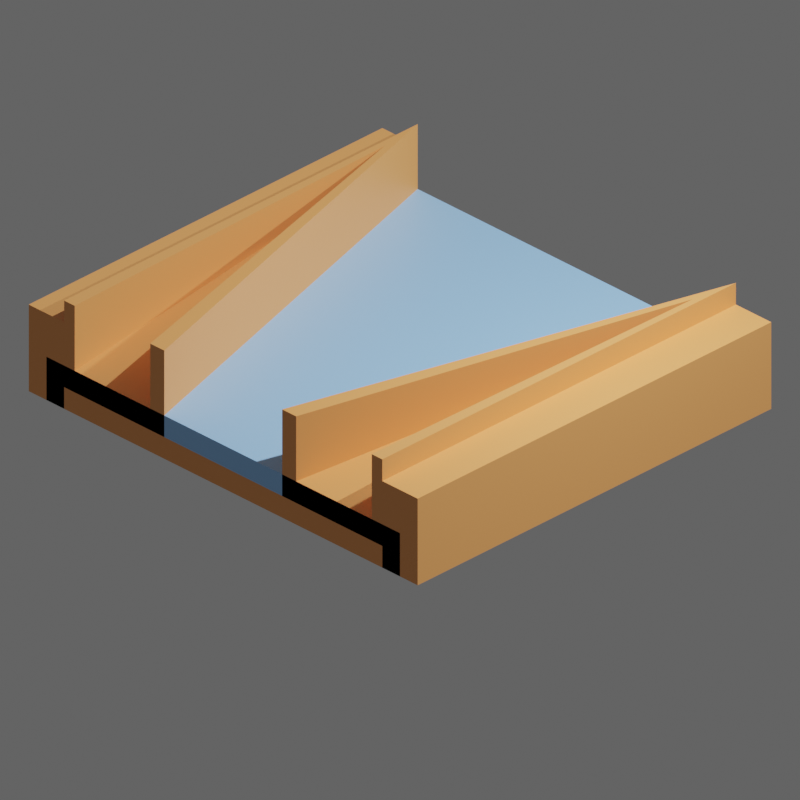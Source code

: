 # Source: 10.blend  (saved by Blender 3.6.11; exported with 4.5.12 LTS)
import bpy
from mathutils import Matrix  # noqa: F401  (used for matrix-valued properties, if any)

bpy.ops.wm.read_factory_settings(use_empty=True)
scene = bpy.context.scene
scene.name = 'Scene'

# ---- collections
col_collection = bpy.data.collections.new('Collection'); scene.collection.children.link(col_collection)
col_slots = bpy.data.collections.new('slots'); scene.collection.children.link(col_slots)
col_slots.hide_render = True
col_walls = bpy.data.collections.new('walls'); scene.collection.children.link(col_walls)
col_misc = bpy.data.collections.new('Misc'); scene.collection.children.link(col_misc)

# ---- materials (node trees are filled in below, after node groups)
mat_floor = bpy.data.materials.new('floor')
mat_slot = bpy.data.materials.new('slot')
mat_slot.alpha_threshold = 0.0
mat_slot.roughness = 0.5
mat_slot.line_color = (0.0, 0.0, 0.0, 1.0)
mat_wall = bpy.data.materials.new('wall')

# ---- material node trees
mat_floor.use_nodes = True; mat_floor.node_tree.nodes.clear()
_N = mat_floor.node_tree.nodes; _L = mat_floor.node_tree.links
n0 = _N.new('ShaderNodeBsdfPrincipled'); n0.name = 'Principled BSDF'; n0.location = (10, 300)
n0.distribution = 'GGX'
n0.subsurface_method = 'RANDOM_WALK_SKIN'
n0.inputs[0].default_value = (0.3185, 0.6038, 1.0, 1.0)
n0.inputs[3].default_value = 1.45
n0.inputs[27].default_value = (0.0, 0.0, 0.0, 1.0)
n0.inputs[28].default_value = 1.0
n1 = _N.new('ShaderNodeOutputMaterial'); n1.name = 'Material Output'; n1.location = (300, 300)
_L.new(n0.outputs[0], n1.inputs[0])
n1.is_active_output = True
mat_slot.use_nodes = True; mat_slot.node_tree.nodes.clear()
_N = mat_slot.node_tree.nodes; _L = mat_slot.node_tree.links
n0 = _N.new('ShaderNodeOutputMaterial'); n0.name = 'Material Output'; n0.location = (300, 300)
n1 = _N.new('ShaderNodeBsdfPrincipled'); n1.name = 'Principled BSDF'; n1.location = (10, 300)
n1.distribution = 'GGX'
n1.subsurface_method = 'RANDOM_WALK_SKIN'
n1.inputs[0].default_value = (0.8, 0.4761, 0.0, 1.0)
n1.inputs[3].default_value = 1.45
n1.inputs[27].default_value = (0.0, 0.0, 0.0, 1.0)
n1.inputs[28].default_value = 1.0
_L.new(n1.outputs[0], n0.inputs[0])
n0.is_active_output = True
mat_wall.use_nodes = True; mat_wall.node_tree.nodes.clear()
_N = mat_wall.node_tree.nodes; _L = mat_wall.node_tree.links
n0 = _N.new('ShaderNodeBsdfPrincipled'); n0.name = 'Principled BSDF'; n0.location = (10, 300)
n0.distribution = 'GGX'
n0.subsurface_method = 'RANDOM_WALK_SKIN'
n0.inputs[0].default_value = (0.9047, 0.3712, 0.117, 1.0)
n0.inputs[3].default_value = 1.45
n0.inputs[27].default_value = (0.0, 0.0, 0.0, 1.0)
n0.inputs[28].default_value = 1.0
n1 = _N.new('ShaderNodeOutputMaterial'); n1.name = 'Material Output'; n1.location = (300, 300)
_L.new(n0.outputs[0], n1.inputs[0])
n1.is_active_output = True

# ---- world
world_world = bpy.data.worlds.new('World'); scene.world = world_world
world_world.use_nodes = True; world_world.node_tree.nodes.clear()
_N = world_world.node_tree.nodes; _L = world_world.node_tree.links
n0 = _N.new('ShaderNodeOutputWorld'); n0.name = 'World Output'; n0.location = (300, 300)
n1 = _N.new('ShaderNodeBackground'); n1.name = 'Background'; n1.location = (10, 300)
n1.inputs[0].default_value = (0.05088, 0.05088, 0.05088, 1.0)
n1.inputs[1].default_value = 2.0
_L.new(n1.outputs[0], n0.inputs[0])
n0.is_active_output = True
world_world.color = (0.05088, 0.05088, 0.05088)
world_world.use_sun_shadow = False
world_world.sun_shadow_jitter_overblur = 0.0

# ---- cameras
cam_camera = bpy.data.cameras.new('Camera')
cam_camera.type = 'ORTHO'
cam_camera.clip_end = 100.0
cam_camera.lens = 45.0
cam_camera.sensor_height = 8.8
cam_camera.ortho_scale = 8.0
cam_camera.show_composition_center = True

# ---- lights
light_light = bpy.data.lights.new('Light', 'POINT')
light_light.transmission_factor = 0.0
light_light.energy = 1000.0
light_light.shadow_soft_size = 0.1
light_light.shadow_maximum_resolution = 0.006
light_light.use_absolute_resolution = True
light_sun = bpy.data.lights.new('Sun', 'SUN')
light_sun.transmission_factor = 0.0
light_sun.energy = 2.0

# ---- meshes
me_cube_001 = bpy.data.meshes.new('Cube.001')
me_cube_001.from_pydata([(-2.5, -2.5, 0.25), (-2.5, -2.5, 0.5), (-2.5, 2.5, 0.25), (-2.5, 2.5, 0.5), (2.5, -2.5, 0.25), (2.5, -2.5, 0.5), (2.5, 2.5, 0.25), (2.5, 2.5, 0.5)], [], [(7, 3, 1, 5), (1, 3, 2, 0), (2, 3, 7, 6), (6, 7, 5, 4), (2, 6, 4, 0), (4, 5, 1, 0)])
_uv = me_cube_001.uv_layers.new(name='UVMap')
_uv.uv.foreach_set('vector', [0.625, 0.5, 0.875, 0.5, 0.875, 0.75, 0.625, 0.75, 0.625, 0.0, 0.625, 0.25, 0.375, 0.25, 0.375, 0.0, 0.375, 0.25, 0.625, 0.25, 0.625, 0.5, 0.375, 0.5, 0.375, 0.5, 0.625, 0.5, 0.625, 0.75, 0.375, 0.75, 0.125, 0.5, 0.375, 0.5, 0.375, 0.75, 0.125, 0.75, 0.375, 0.75, 0.625, 0.75, 0.625, 1.0, 0.375, 1.0])
me_cube_001.materials.append(mat_floor)
me_cube_001.update()
me_cube_010 = bpy.data.meshes.new('Cube.010')
me_cube_010.from_pydata([(-0.125, -0.125, 0.0), (-0.125, -0.125, 0.25), (-0.125, 0.125, 0.0), (-0.125, 0.125, 0.25), (0.125, -0.125, 0.0), (0.125, -0.125, 0.25), (0.125, 0.125, 0.0), (0.125, 0.125, 0.25)], [], [(0, 1, 3, 2), (2, 3, 7, 6), (6, 7, 5, 4), (4, 5, 1, 0), (2, 6, 4, 0), (7, 3, 1, 5)])
_uv = me_cube_010.uv_layers.new(name='UVMap')
_uv.uv.foreach_set('vector', [0.375, 0.0, 0.625, 0.0, 0.625, 0.25, 0.375, 0.25, 0.375, 0.25, 0.625, 0.25, 0.625, 0.5, 0.375, 0.5, 0.375, 0.5, 0.625, 0.5, 0.625, 0.75, 0.375, 0.75, 0.375, 0.75, 0.625, 0.75, 0.625, 1.0, 0.375, 1.0, 0.125, 0.5, 0.375, 0.5, 0.375, 0.75, 0.125, 0.75, 0.625, 0.5, 0.875, 0.5, 0.875, 0.75, 0.625, 0.75])
me_cube_010.materials.append(mat_slot)
me_cube_010.update()
me_cube_019 = bpy.data.meshes.new('Cube.019')
me_cube_019.from_pydata([(-0.125, -0.125, 0.0), (-0.125, -0.125, 0.25), (-0.125, 0.125, 0.0), (-0.125, 0.125, 0.25), (0.125, -0.125, 0.0), (0.125, -0.125, 0.25), (0.125, 0.125, 0.0), (0.125, 0.125, 0.25)], [], [(0, 1, 3, 2), (2, 3, 7, 6), (6, 7, 5, 4), (4, 5, 1, 0), (2, 6, 4, 0), (7, 3, 1, 5)])
_uv = me_cube_019.uv_layers.new(name='UVMap')
_uv.uv.foreach_set('vector', [0.375, 0.0, 0.625, 0.0, 0.625, 0.25, 0.375, 0.25, 0.375, 0.25, 0.625, 0.25, 0.625, 0.5, 0.375, 0.5, 0.375, 0.5, 0.625, 0.5, 0.625, 0.75, 0.375, 0.75, 0.375, 0.75, 0.625, 0.75, 0.625, 1.0, 0.375, 1.0, 0.125, 0.5, 0.375, 0.5, 0.375, 0.75, 0.125, 0.75, 0.625, 0.5, 0.875, 0.5, 0.875, 0.75, 0.625, 0.75])
me_cube_019.materials.append(mat_slot)
me_cube_019.update()
me_cube_021 = bpy.data.meshes.new('Cube.021')
me_cube_021.from_pydata([(-0.125, 0.125, 0.0), (-0.125, 0.125, 0.25), (0.125, 0.125, 0.0), (0.125, 0.125, 0.25), (-0.125, -0.125, 0.0), (-0.125, -0.125, 0.25), (0.125, -0.125, 0.0), (0.125, -0.125, 0.25)], [], [(0, 1, 3, 2), (2, 3, 7, 6), (6, 7, 5, 4), (4, 5, 1, 0), (2, 6, 4, 0), (7, 3, 1, 5)])
_uv = me_cube_021.uv_layers.new(name='UVMap')
_uv.uv.foreach_set('vector', [0.375, 0.0, 0.625, 0.0, 0.625, 0.25, 0.375, 0.25, 0.375, 0.25, 0.625, 0.25, 0.625, 0.5, 0.375, 0.5, 0.375, 0.5, 0.625, 0.5, 0.625, 0.75, 0.375, 0.75, 0.375, 0.75, 0.625, 0.75, 0.625, 1.0, 0.375, 1.0, 0.125, 0.5, 0.375, 0.5, 0.375, 0.75, 0.125, 0.75, 0.625, 0.5, 0.875, 0.5, 0.875, 0.75, 0.625, 0.75])
me_cube_021.materials.append(mat_slot)
me_cube_021.update()
me_cube_022 = bpy.data.meshes.new('Cube.022')
me_cube_022.from_pydata([(-0.125, 0.125, 0.0), (-0.125, 0.125, 0.25), (0.125, 0.125, 0.0), (0.125, 0.125, 0.25), (-0.125, -0.125, 0.0), (-0.125, -0.125, 0.25), (0.125, -0.125, 0.0), (0.125, -0.125, 0.25)], [], [(0, 1, 3, 2), (2, 3, 7, 6), (6, 7, 5, 4), (4, 5, 1, 0), (2, 6, 4, 0), (7, 3, 1, 5)])
_uv = me_cube_022.uv_layers.new(name='UVMap')
_uv.uv.foreach_set('vector', [0.375, 0.0, 0.625, 0.0, 0.625, 0.25, 0.375, 0.25, 0.375, 0.25, 0.625, 0.25, 0.625, 0.5, 0.375, 0.5, 0.375, 0.5, 0.625, 0.5, 0.625, 0.75, 0.375, 0.75, 0.375, 0.75, 0.625, 0.75, 0.625, 1.0, 0.375, 1.0, 0.125, 0.5, 0.375, 0.5, 0.375, 0.75, 0.125, 0.75, 0.625, 0.5, 0.875, 0.5, 0.875, 0.75, 0.625, 0.75])
me_cube_022.materials.append(mat_slot)
me_cube_022.update()
me_cube_023 = bpy.data.meshes.new('Cube.023')
me_cube_023.from_pydata([(-0.125, 0.125, 0.0), (-0.125, 0.125, 0.25), (0.125, 0.125, 0.0), (0.125, 0.125, 0.25), (-0.125, -0.125, 0.0), (-0.125, -0.125, 0.25), (0.125, -0.125, 0.0), (0.125, -0.125, 0.25)], [], [(0, 1, 3, 2), (2, 3, 7, 6), (6, 7, 5, 4), (4, 5, 1, 0), (2, 6, 4, 0), (7, 3, 1, 5)])
_uv = me_cube_023.uv_layers.new(name='UVMap')
_uv.uv.foreach_set('vector', [0.375, 0.0, 0.625, 0.0, 0.625, 0.25, 0.375, 0.25, 0.375, 0.25, 0.625, 0.25, 0.625, 0.5, 0.375, 0.5, 0.375, 0.5, 0.625, 0.5, 0.625, 0.75, 0.375, 0.75, 0.375, 0.75, 0.625, 0.75, 0.625, 1.0, 0.375, 1.0, 0.125, 0.5, 0.375, 0.5, 0.375, 0.75, 0.125, 0.75, 0.625, 0.5, 0.875, 0.5, 0.875, 0.75, 0.625, 0.75])
me_cube_023.materials.append(mat_slot)
me_cube_023.update()
me_cube_024 = bpy.data.meshes.new('Cube.024')
me_cube_024.from_pydata([(-0.125, 0.125, 0.0), (-0.125, 0.125, 0.25), (0.125, 0.125, 0.0), (0.125, 0.125, 0.25), (-0.125, -0.125, 0.0), (-0.125, -0.125, 0.25), (0.125, -0.125, 0.0), (0.125, -0.125, 0.25)], [], [(0, 1, 3, 2), (2, 3, 7, 6), (6, 7, 5, 4), (4, 5, 1, 0), (2, 6, 4, 0), (7, 3, 1, 5)])
_uv = me_cube_024.uv_layers.new(name='UVMap')
_uv.uv.foreach_set('vector', [0.375, 0.0, 0.625, 0.0, 0.625, 0.25, 0.375, 0.25, 0.375, 0.25, 0.625, 0.25, 0.625, 0.5, 0.375, 0.5, 0.375, 0.5, 0.625, 0.5, 0.625, 0.75, 0.375, 0.75, 0.375, 0.75, 0.625, 0.75, 0.625, 1.0, 0.375, 1.0, 0.125, 0.5, 0.375, 0.5, 0.375, 0.75, 0.125, 0.75, 0.625, 0.5, 0.875, 0.5, 0.875, 0.75, 0.625, 0.75])
me_cube_024.materials.append(mat_slot)
me_cube_024.update()
me_cube_025 = bpy.data.meshes.new('Cube.025')
me_cube_025.from_pydata([(-0.125, 0.125, 0.0), (-0.125, 0.125, 0.25), (0.125, 0.125, 0.0), (0.125, 0.125, 0.25), (-0.125, -0.125, 0.0), (-0.125, -0.125, 0.25), (0.125, -0.125, 0.0), (0.125, -0.125, 0.25)], [], [(0, 1, 3, 2), (2, 3, 7, 6), (6, 7, 5, 4), (4, 5, 1, 0), (2, 6, 4, 0), (7, 3, 1, 5)])
_uv = me_cube_025.uv_layers.new(name='UVMap')
_uv.uv.foreach_set('vector', [0.375, 0.0, 0.625, 0.0, 0.625, 0.25, 0.375, 0.25, 0.375, 0.25, 0.625, 0.25, 0.625, 0.5, 0.375, 0.5, 0.375, 0.5, 0.625, 0.5, 0.625, 0.75, 0.375, 0.75, 0.375, 0.75, 0.625, 0.75, 0.625, 1.0, 0.375, 1.0, 0.125, 0.5, 0.375, 0.5, 0.375, 0.75, 0.125, 0.75, 0.625, 0.5, 0.875, 0.5, 0.875, 0.75, 0.625, 0.75])
me_cube_025.materials.append(mat_slot)
me_cube_025.update()
me_cube_026 = bpy.data.meshes.new('Cube.026')
me_cube_026.from_pydata([(-0.125, 0.125, 0.0), (-0.125, 0.125, 0.25), (0.125, 0.125, 0.0), (0.125, 0.125, 0.25), (-0.125, -0.125, 0.0), (-0.125, -0.125, 0.25), (0.125, -0.125, 0.0), (0.125, -0.125, 0.25)], [], [(0, 1, 3, 2), (2, 3, 7, 6), (6, 7, 5, 4), (4, 5, 1, 0), (2, 6, 4, 0), (7, 3, 1, 5)])
_uv = me_cube_026.uv_layers.new(name='UVMap')
_uv.uv.foreach_set('vector', [0.375, 0.0, 0.625, 0.0, 0.625, 0.25, 0.375, 0.25, 0.375, 0.25, 0.625, 0.25, 0.625, 0.5, 0.375, 0.5, 0.375, 0.5, 0.625, 0.5, 0.625, 0.75, 0.375, 0.75, 0.375, 0.75, 0.625, 0.75, 0.625, 1.0, 0.375, 1.0, 0.125, 0.5, 0.375, 0.5, 0.375, 0.75, 0.125, 0.75, 0.625, 0.5, 0.875, 0.5, 0.875, 0.75, 0.625, 0.75])
me_cube_026.materials.append(mat_slot)
me_cube_026.update()
me_cube_027 = bpy.data.meshes.new('Cube.027')
me_cube_027.from_pydata([(-0.125, 0.125, 0.0), (-0.125, 0.125, 0.25), (0.125, 0.125, 0.0), (0.125, 0.125, 0.25), (-0.125, -0.125, 0.0), (-0.125, -0.125, 0.25), (0.125, -0.125, 0.0), (0.125, -0.125, 0.25)], [], [(0, 1, 3, 2), (2, 3, 7, 6), (6, 7, 5, 4), (4, 5, 1, 0), (2, 6, 4, 0), (7, 3, 1, 5)])
_uv = me_cube_027.uv_layers.new(name='UVMap')
_uv.uv.foreach_set('vector', [0.375, 0.0, 0.625, 0.0, 0.625, 0.25, 0.375, 0.25, 0.375, 0.25, 0.625, 0.25, 0.625, 0.5, 0.375, 0.5, 0.375, 0.5, 0.625, 0.5, 0.625, 0.75, 0.375, 0.75, 0.375, 0.75, 0.625, 0.75, 0.625, 1.0, 0.375, 1.0, 0.125, 0.5, 0.375, 0.5, 0.375, 0.75, 0.125, 0.75, 0.625, 0.5, 0.875, 0.5, 0.875, 0.75, 0.625, 0.75])
me_cube_027.materials.append(mat_slot)
me_cube_027.update()
me_cube_028 = bpy.data.meshes.new('Cube.028')
me_cube_028.from_pydata([(-0.125, 0.125, 0.0), (-0.125, 0.125, 0.25), (0.125, 0.125, 0.0), (0.125, 0.125, 0.25), (-0.125, -0.125, 0.0), (-0.125, -0.125, 0.25), (0.125, -0.125, 0.0), (0.125, -0.125, 0.25)], [], [(0, 1, 3, 2), (2, 3, 7, 6), (6, 7, 5, 4), (4, 5, 1, 0), (2, 6, 4, 0), (7, 3, 1, 5)])
_uv = me_cube_028.uv_layers.new(name='UVMap')
_uv.uv.foreach_set('vector', [0.375, 0.0, 0.625, 0.0, 0.625, 0.25, 0.375, 0.25, 0.375, 0.25, 0.625, 0.25, 0.625, 0.5, 0.375, 0.5, 0.375, 0.5, 0.625, 0.5, 0.625, 0.75, 0.375, 0.75, 0.375, 0.75, 0.625, 0.75, 0.625, 1.0, 0.375, 1.0, 0.125, 0.5, 0.375, 0.5, 0.375, 0.75, 0.125, 0.75, 0.625, 0.5, 0.875, 0.5, 0.875, 0.75, 0.625, 0.75])
me_cube_028.materials.append(mat_slot)
me_cube_028.update()
me_cube_029 = bpy.data.meshes.new('Cube.029')
me_cube_029.from_pydata([(-0.125, 0.125, 0.0), (-0.125, 0.125, 0.25), (0.125, 0.125, 0.0), (0.125, 0.125, 0.25), (-0.125, -0.125, 0.0), (-0.125, -0.125, 0.25), (0.125, -0.125, 0.0), (0.125, -0.125, 0.25)], [], [(0, 1, 3, 2), (2, 3, 7, 6), (6, 7, 5, 4), (4, 5, 1, 0), (2, 6, 4, 0), (7, 3, 1, 5)])
_uv = me_cube_029.uv_layers.new(name='UVMap')
_uv.uv.foreach_set('vector', [0.375, 0.0, 0.625, 0.0, 0.625, 0.25, 0.375, 0.25, 0.375, 0.25, 0.625, 0.25, 0.625, 0.5, 0.375, 0.5, 0.375, 0.5, 0.625, 0.5, 0.625, 0.75, 0.375, 0.75, 0.375, 0.75, 0.625, 0.75, 0.625, 1.0, 0.375, 1.0, 0.125, 0.5, 0.375, 0.5, 0.375, 0.75, 0.125, 0.75, 0.625, 0.5, 0.875, 0.5, 0.875, 0.75, 0.625, 0.75])
me_cube_029.materials.append(mat_slot)
me_cube_029.update()
me_cube_030 = bpy.data.meshes.new('Cube.030')
me_cube_030.from_pydata([(0.125, 0.125, 0.0), (0.125, 0.125, 0.25), (0.125, -0.125, 0.0), (0.125, -0.125, 0.25), (-0.125, 0.125, 0.0), (-0.125, 0.125, 0.25), (-0.125, -0.125, 0.0), (-0.125, -0.125, 0.25)], [], [(0, 1, 3, 2), (2, 3, 7, 6), (6, 7, 5, 4), (4, 5, 1, 0), (2, 6, 4, 0), (7, 3, 1, 5)])
_uv = me_cube_030.uv_layers.new(name='UVMap')
_uv.uv.foreach_set('vector', [0.375, 0.0, 0.625, 0.0, 0.625, 0.25, 0.375, 0.25, 0.375, 0.25, 0.625, 0.25, 0.625, 0.5, 0.375, 0.5, 0.375, 0.5, 0.625, 0.5, 0.625, 0.75, 0.375, 0.75, 0.375, 0.75, 0.625, 0.75, 0.625, 1.0, 0.375, 1.0, 0.125, 0.5, 0.375, 0.5, 0.375, 0.75, 0.125, 0.75, 0.625, 0.5, 0.875, 0.5, 0.875, 0.75, 0.625, 0.75])
me_cube_030.materials.append(mat_slot)
me_cube_030.update()
me_cube_039 = bpy.data.meshes.new('Cube.039')
me_cube_039.from_pydata([(0.125, -0.125, 0.0), (0.125, -0.125, 0.25), (-0.125, -0.125, 0.0), (-0.125, -0.125, 0.25), (0.125, 0.125, 0.0), (0.125, 0.125, 0.25), (-0.125, 0.125, 0.0), (-0.125, 0.125, 0.25)], [], [(0, 1, 3, 2), (2, 3, 7, 6), (6, 7, 5, 4), (4, 5, 1, 0), (2, 6, 4, 0), (7, 3, 1, 5)])
_uv = me_cube_039.uv_layers.new(name='UVMap')
_uv.uv.foreach_set('vector', [0.375, 0.0, 0.625, 0.0, 0.625, 0.25, 0.375, 0.25, 0.375, 0.25, 0.625, 0.25, 0.625, 0.5, 0.375, 0.5, 0.375, 0.5, 0.625, 0.5, 0.625, 0.75, 0.375, 0.75, 0.375, 0.75, 0.625, 0.75, 0.625, 1.0, 0.375, 1.0, 0.125, 0.5, 0.375, 0.5, 0.375, 0.75, 0.125, 0.75, 0.625, 0.5, 0.875, 0.5, 0.875, 0.75, 0.625, 0.75])
me_cube_039.materials.append(mat_slot)
me_cube_039.update()
me_cube_040 = bpy.data.meshes.new('Cube.040')
me_cube_040.from_pydata([(0.125, -0.125, 0.0), (0.125, -0.125, 0.25), (-0.125, -0.125, 0.0), (-0.125, -0.125, 0.25), (0.125, 0.125, 0.0), (0.125, 0.125, 0.25), (-0.125, 0.125, 0.0), (-0.125, 0.125, 0.25)], [], [(0, 1, 3, 2), (2, 3, 7, 6), (6, 7, 5, 4), (4, 5, 1, 0), (2, 6, 4, 0), (7, 3, 1, 5)])
_uv = me_cube_040.uv_layers.new(name='UVMap')
_uv.uv.foreach_set('vector', [0.375, 0.0, 0.625, 0.0, 0.625, 0.25, 0.375, 0.25, 0.375, 0.25, 0.625, 0.25, 0.625, 0.5, 0.375, 0.5, 0.375, 0.5, 0.625, 0.5, 0.625, 0.75, 0.375, 0.75, 0.375, 0.75, 0.625, 0.75, 0.625, 1.0, 0.375, 1.0, 0.125, 0.5, 0.375, 0.5, 0.375, 0.75, 0.125, 0.75, 0.625, 0.5, 0.875, 0.5, 0.875, 0.75, 0.625, 0.75])
me_cube_040.materials.append(mat_slot)
me_cube_040.update()
me_cube_041 = bpy.data.meshes.new('Cube.041')
me_cube_041.from_pydata([(0.125, -0.125, 0.0), (0.125, -0.125, 0.25), (-0.125, -0.125, 0.0), (-0.125, -0.125, 0.25), (0.125, 0.125, 0.0), (0.125, 0.125, 0.25), (-0.125, 0.125, 0.0), (-0.125, 0.125, 0.25)], [], [(0, 1, 3, 2), (2, 3, 7, 6), (6, 7, 5, 4), (4, 5, 1, 0), (2, 6, 4, 0), (7, 3, 1, 5)])
_uv = me_cube_041.uv_layers.new(name='UVMap')
_uv.uv.foreach_set('vector', [0.375, 0.0, 0.625, 0.0, 0.625, 0.25, 0.375, 0.25, 0.375, 0.25, 0.625, 0.25, 0.625, 0.5, 0.375, 0.5, 0.375, 0.5, 0.625, 0.5, 0.625, 0.75, 0.375, 0.75, 0.375, 0.75, 0.625, 0.75, 0.625, 1.0, 0.375, 1.0, 0.125, 0.5, 0.375, 0.5, 0.375, 0.75, 0.125, 0.75, 0.625, 0.5, 0.875, 0.5, 0.875, 0.75, 0.625, 0.75])
me_cube_041.materials.append(mat_slot)
me_cube_041.update()
me_cube_042 = bpy.data.meshes.new('Cube.042')
me_cube_042.from_pydata([(0.125, -0.125, 0.0), (0.125, -0.125, 0.25), (-0.125, -0.125, 0.0), (-0.125, -0.125, 0.25), (0.125, 0.125, 0.0), (0.125, 0.125, 0.25), (-0.125, 0.125, 0.0), (-0.125, 0.125, 0.25)], [], [(0, 1, 3, 2), (2, 3, 7, 6), (6, 7, 5, 4), (4, 5, 1, 0), (2, 6, 4, 0), (7, 3, 1, 5)])
_uv = me_cube_042.uv_layers.new(name='UVMap')
_uv.uv.foreach_set('vector', [0.375, 0.0, 0.625, 0.0, 0.625, 0.25, 0.375, 0.25, 0.375, 0.25, 0.625, 0.25, 0.625, 0.5, 0.375, 0.5, 0.375, 0.5, 0.625, 0.5, 0.625, 0.75, 0.375, 0.75, 0.375, 0.75, 0.625, 0.75, 0.625, 1.0, 0.375, 1.0, 0.125, 0.5, 0.375, 0.5, 0.375, 0.75, 0.125, 0.75, 0.625, 0.5, 0.875, 0.5, 0.875, 0.75, 0.625, 0.75])
me_cube_042.materials.append(mat_slot)
me_cube_042.update()
me_cube_043 = bpy.data.meshes.new('Cube.043')
me_cube_043.from_pydata([(0.125, -0.125, 0.0), (0.125, -0.125, 0.25), (-0.125, -0.125, 0.0), (-0.125, -0.125, 0.25), (0.125, 0.125, 0.0), (0.125, 0.125, 0.25), (-0.125, 0.125, 0.0), (-0.125, 0.125, 0.25)], [], [(0, 1, 3, 2), (2, 3, 7, 6), (6, 7, 5, 4), (4, 5, 1, 0), (2, 6, 4, 0), (7, 3, 1, 5)])
_uv = me_cube_043.uv_layers.new(name='UVMap')
_uv.uv.foreach_set('vector', [0.375, 0.0, 0.625, 0.0, 0.625, 0.25, 0.375, 0.25, 0.375, 0.25, 0.625, 0.25, 0.625, 0.5, 0.375, 0.5, 0.375, 0.5, 0.625, 0.5, 0.625, 0.75, 0.375, 0.75, 0.375, 0.75, 0.625, 0.75, 0.625, 1.0, 0.375, 1.0, 0.125, 0.5, 0.375, 0.5, 0.375, 0.75, 0.125, 0.75, 0.625, 0.5, 0.875, 0.5, 0.875, 0.75, 0.625, 0.75])
me_cube_043.materials.append(mat_slot)
me_cube_043.update()
me_cube_044 = bpy.data.meshes.new('Cube.044')
me_cube_044.from_pydata([(0.125, -0.125, 0.0), (0.125, -0.125, 0.25), (-0.125, -0.125, 0.0), (-0.125, -0.125, 0.25), (0.125, 0.125, 0.0), (0.125, 0.125, 0.25), (-0.125, 0.125, 0.0), (-0.125, 0.125, 0.25)], [], [(0, 1, 3, 2), (2, 3, 7, 6), (6, 7, 5, 4), (4, 5, 1, 0), (2, 6, 4, 0), (7, 3, 1, 5)])
_uv = me_cube_044.uv_layers.new(name='UVMap')
_uv.uv.foreach_set('vector', [0.375, 0.0, 0.625, 0.0, 0.625, 0.25, 0.375, 0.25, 0.375, 0.25, 0.625, 0.25, 0.625, 0.5, 0.375, 0.5, 0.375, 0.5, 0.625, 0.5, 0.625, 0.75, 0.375, 0.75, 0.375, 0.75, 0.625, 0.75, 0.625, 1.0, 0.375, 1.0, 0.125, 0.5, 0.375, 0.5, 0.375, 0.75, 0.125, 0.75, 0.625, 0.5, 0.875, 0.5, 0.875, 0.75, 0.625, 0.75])
me_cube_044.materials.append(mat_slot)
me_cube_044.update()
me_cube_045 = bpy.data.meshes.new('Cube.045')
me_cube_045.from_pydata([(0.125, -0.125, 0.0), (0.125, -0.125, 0.25), (-0.125, -0.125, 0.0), (-0.125, -0.125, 0.25), (0.125, 0.125, 0.0), (0.125, 0.125, 0.25), (-0.125, 0.125, 0.0), (-0.125, 0.125, 0.25)], [], [(0, 1, 3, 2), (2, 3, 7, 6), (6, 7, 5, 4), (4, 5, 1, 0), (2, 6, 4, 0), (7, 3, 1, 5)])
_uv = me_cube_045.uv_layers.new(name='UVMap')
_uv.uv.foreach_set('vector', [0.375, 0.0, 0.625, 0.0, 0.625, 0.25, 0.375, 0.25, 0.375, 0.25, 0.625, 0.25, 0.625, 0.5, 0.375, 0.5, 0.375, 0.5, 0.625, 0.5, 0.625, 0.75, 0.375, 0.75, 0.375, 0.75, 0.625, 0.75, 0.625, 1.0, 0.375, 1.0, 0.125, 0.5, 0.375, 0.5, 0.375, 0.75, 0.125, 0.75, 0.625, 0.5, 0.875, 0.5, 0.875, 0.75, 0.625, 0.75])
me_cube_045.materials.append(mat_slot)
me_cube_045.update()
me_cube_046 = bpy.data.meshes.new('Cube.046')
me_cube_046.from_pydata([(0.125, -0.125, 0.0), (0.125, -0.125, 0.25), (-0.125, -0.125, 0.0), (-0.125, -0.125, 0.25), (0.125, 0.125, 0.0), (0.125, 0.125, 0.25), (-0.125, 0.125, 0.0), (-0.125, 0.125, 0.25)], [], [(0, 1, 3, 2), (2, 3, 7, 6), (6, 7, 5, 4), (4, 5, 1, 0), (2, 6, 4, 0), (7, 3, 1, 5)])
_uv = me_cube_046.uv_layers.new(name='UVMap')
_uv.uv.foreach_set('vector', [0.375, 0.0, 0.625, 0.0, 0.625, 0.25, 0.375, 0.25, 0.375, 0.25, 0.625, 0.25, 0.625, 0.5, 0.375, 0.5, 0.375, 0.5, 0.625, 0.5, 0.625, 0.75, 0.375, 0.75, 0.375, 0.75, 0.625, 0.75, 0.625, 1.0, 0.375, 1.0, 0.125, 0.5, 0.375, 0.5, 0.375, 0.75, 0.125, 0.75, 0.625, 0.5, 0.875, 0.5, 0.875, 0.75, 0.625, 0.75])
me_cube_046.materials.append(mat_slot)
me_cube_046.update()
me_cube_047 = bpy.data.meshes.new('Cube.047')
me_cube_047.from_pydata([(0.125, -0.125, 0.0), (0.125, -0.125, 0.25), (-0.125, -0.125, 0.0), (-0.125, -0.125, 0.25), (0.125, 0.125, 0.0), (0.125, 0.125, 0.25), (-0.125, 0.125, 0.0), (-0.125, 0.125, 0.25)], [], [(0, 1, 3, 2), (2, 3, 7, 6), (6, 7, 5, 4), (4, 5, 1, 0), (2, 6, 4, 0), (7, 3, 1, 5)])
_uv = me_cube_047.uv_layers.new(name='UVMap')
_uv.uv.foreach_set('vector', [0.375, 0.0, 0.625, 0.0, 0.625, 0.25, 0.375, 0.25, 0.375, 0.25, 0.625, 0.25, 0.625, 0.5, 0.375, 0.5, 0.375, 0.5, 0.625, 0.5, 0.625, 0.75, 0.375, 0.75, 0.375, 0.75, 0.625, 0.75, 0.625, 1.0, 0.375, 1.0, 0.125, 0.5, 0.375, 0.5, 0.375, 0.75, 0.125, 0.75, 0.625, 0.5, 0.875, 0.5, 0.875, 0.75, 0.625, 0.75])
me_cube_047.materials.append(mat_slot)
me_cube_047.update()
me_cube = bpy.data.meshes.new('Cube')
me_cube.from_pydata([(-2.5, -2.5, 0.0), (-2.5, -2.5, 0.25), (-2.5, 2.5, 0.0), (-2.5, 2.5, 0.25), (2.5, -2.5, 0.0), (2.5, -2.5, 0.25), (2.5, 2.5, 0.0), (2.5, 2.5, 0.25), (-2.25, 2.5, 0.0), (-2.25, 2.5, 0.25), (-0.8333, -2.5, 0.0), (-2.175, 1.96, 1.25), (-0.8333, -2.5, 0.25), (-2.25, -2.5, 0.25), (-2.25, -2.5, 0.0), (-2.25, 2.5, 1.25), (-0.8333, -2.5, 1.25), (-2.25, -2.5, 1.25), (-2.1, -2.5, 0.0), (-1.032, -2.5, 0.0), (-1.032, -2.5, 1.25), (-2.1, -2.5, 1.25), (-1.032, -2.5, 0.5), (-2.1, -2.5, 0.5), (-2.175, 1.96, 1.0)], [], [(0, 1, 3, 2), (8, 6, 4, 10), (6, 7, 5, 4), (14, 13, 1, 0), (22, 12, 16, 20), (9, 3, 1, 13), (8, 9, 7, 6), (12, 9, 15, 16), (8, 10, 19, 18, 14), (2, 8, 14, 0), (7, 9, 12, 5), (9, 13, 17, 15), (2, 3, 9, 8), (24, 23, 22), (18, 23, 13, 14), (5, 12, 10, 4), (21, 11, 15, 17), (10, 12, 22, 19), (19, 22, 23, 18), (13, 23, 21, 17), (24, 22, 20, 11), (21, 23, 24, 11), (11, 20, 16, 15)])
_uv = me_cube.uv_layers.new(name='UVMap')
_uv.uv.foreach_set('vector', [0.375, 0.0, 0.625, 0.0, 0.625, 0.25, 0.375, 0.25, 0.2083, 0.5, 0.375, 0.5, 0.375, 0.75, 0.2083, 0.75, 0.375, 0.5, 0.625, 0.5, 0.625, 0.75, 0.375, 0.75, 0.375, 0.9583, 0.625, 0.9583, 0.625, 1.0, 0.375, 1.0, 0.625, 0.9306, 0.625, 0.9167, 0.625, 0.9167, 0.625, 0.9306, 0.7917, 0.5, 0.875, 0.5, 0.875, 0.75, 0.8333, 0.75, 0.375, 0.3333, 0.625, 0.3333, 0.625, 0.5, 0.375, 0.5, 0.7917, 0.75, 0.7917, 0.5, 0.7917, 0.5, 0.7917, 0.75, 0.2083, 0.5, 0.2083, 0.75, 0.1944, 0.75, 0.1806, 0.75, 0.1667, 0.75, 0.125, 0.5, 0.2083, 0.5, 0.1667, 0.75, 0.125, 0.75, 0.625, 0.5, 0.7917, 0.5, 0.7917, 0.75, 0.625, 0.75, 0.7917, 0.5, 0.8333, 0.75, 0.8333, 0.75, 0.7917, 0.5, 0.375, 0.25, 0.625, 0.25, 0.625, 0.3333, 0.375, 0.3333, 0.794, 0.527, 0.625, 0.9444, 0.625, 0.9306, 0.375, 0.9444, 0.625, 0.9444, 0.625, 0.9583, 0.375, 0.9583, 0.625, 0.75, 0.625, 0.9167, 0.375, 0.9167, 0.375, 0.75, 0.8194, 0.75, 0.794, 0.527, 0.7917, 0.5, 0.8333, 0.75, 0.375, 0.9167, 0.625, 0.9167, 0.625, 0.9306, 0.375, 0.9306, 0.375, 0.9306, 0.625, 0.9306, 0.625, 0.9444, 0.375, 0.9444, 0.625, 0.9583, 0.625, 0.9444, 0.625, 0.9444, 0.625, 0.9583, 0.794, 0.527, 0.625, 0.9306, 0.625, 0.9306, 0.794, 0.527, 0.625, 0.9444, 0.625, 0.9444, 0.794, 0.527, 0.794, 0.527, 0.794, 0.527, 0.8056, 0.75, 0.7917, 0.75, 0.7917, 0.5])
me_cube.materials.append(mat_wall)
me_cube.update()
me_cube_002 = bpy.data.meshes.new('Cube.002')
me_cube_002.from_pydata([(-0.25, -0.25, 0.0), (-0.25, -0.25, 1.0), (-0.25, 0.25, 0.0), (-0.25, 0.25, 1.0), (0.25, -0.25, 0.0), (0.25, -0.25, 1.0), (0.25, 0.25, 0.0), (0.25, 0.25, 1.0)], [], [(0, 1, 3, 2), (2, 3, 7, 6), (6, 7, 5, 4), (4, 5, 1, 0), (2, 6, 4, 0), (7, 3, 1, 5)])
_uv = me_cube_002.uv_layers.new(name='UVMap')
_uv.uv.foreach_set('vector', [0.375, 0.0, 0.625, 0.0, 0.625, 0.25, 0.375, 0.25, 0.375, 0.25, 0.625, 0.25, 0.625, 0.5, 0.375, 0.5, 0.375, 0.5, 0.625, 0.5, 0.625, 0.75, 0.375, 0.75, 0.375, 0.75, 0.625, 0.75, 0.625, 1.0, 0.375, 1.0, 0.125, 0.5, 0.375, 0.5, 0.375, 0.75, 0.125, 0.75, 0.625, 0.5, 0.875, 0.5, 0.875, 0.75, 0.625, 0.75])
me_cube_002.materials.append(mat_wall)
me_cube_002.update()
me_cube_003 = bpy.data.meshes.new('Cube.003')
me_cube_003.from_pydata([(-0.25, -0.25, 0.0), (-0.25, -0.25, 1.0), (-0.25, 0.25, 0.0), (-0.25, 0.25, 1.0), (0.25, -0.25, 0.0), (0.25, -0.25, 1.0), (0.25, 0.25, 0.0), (0.25, 0.25, 1.0)], [], [(0, 1, 3, 2), (2, 3, 7, 6), (6, 7, 5, 4), (4, 5, 1, 0), (2, 6, 4, 0), (7, 3, 1, 5)])
_uv = me_cube_003.uv_layers.new(name='UVMap')
_uv.uv.foreach_set('vector', [0.375, 0.0, 0.625, 0.0, 0.625, 0.25, 0.375, 0.25, 0.375, 0.25, 0.625, 0.25, 0.625, 0.5, 0.375, 0.5, 0.375, 0.5, 0.625, 0.5, 0.625, 0.75, 0.375, 0.75, 0.375, 0.75, 0.625, 0.75, 0.625, 1.0, 0.375, 1.0, 0.125, 0.5, 0.375, 0.5, 0.375, 0.75, 0.125, 0.75, 0.625, 0.5, 0.875, 0.5, 0.875, 0.75, 0.625, 0.75])
me_cube_003.materials.append(mat_wall)
me_cube_003.update()
me_cube_004 = bpy.data.meshes.new('Cube.004')
me_cube_004.from_pydata([(-1.0, -1.0, 0.0), (-1.0, -1.0, 2.0), (-1.0, 1.0, 0.0), (-1.0, 1.0, 2.0), (1.0, -1.0, 0.0), (1.0, -1.0, 2.0), (1.0, 1.0, 0.0), (1.0, 1.0, 2.0)], [], [(0, 1, 3, 2), (2, 3, 7, 6), (6, 7, 5, 4), (4, 5, 1, 0), (2, 6, 4, 0), (7, 3, 1, 5)])
_uv = me_cube_004.uv_layers.new(name='UVMap')
_uv.uv.foreach_set('vector', [0.375, 0.0, 0.625, 0.0, 0.625, 0.25, 0.375, 0.25, 0.375, 0.25, 0.625, 0.25, 0.625, 0.5, 0.375, 0.5, 0.375, 0.5, 0.625, 0.5, 0.625, 0.75, 0.375, 0.75, 0.375, 0.75, 0.625, 0.75, 0.625, 1.0, 0.375, 1.0, 0.125, 0.5, 0.375, 0.5, 0.375, 0.75, 0.125, 0.75, 0.625, 0.5, 0.875, 0.5, 0.875, 0.75, 0.625, 0.75])
me_cube_004.materials.append(mat_wall)
me_cube_004.update()
me_cube_005 = bpy.data.meshes.new('Cube.005')
me_cube_005.from_pydata([(-1.0, -1.0, 0.0), (-1.0, -1.0, 2.0), (-1.0, 1.0, 0.0), (-1.0, 1.0, 2.0), (1.0, -1.0, 0.0), (1.0, -1.0, 2.0), (1.0, 1.0, 0.0), (1.0, 1.0, 2.0)], [], [(0, 1, 3, 2), (2, 3, 7, 6), (6, 7, 5, 4), (4, 5, 1, 0), (2, 6, 4, 0), (7, 3, 1, 5)])
_uv = me_cube_005.uv_layers.new(name='UVMap')
_uv.uv.foreach_set('vector', [0.375, 0.0, 0.625, 0.0, 0.625, 0.25, 0.375, 0.25, 0.375, 0.25, 0.625, 0.25, 0.625, 0.5, 0.375, 0.5, 0.375, 0.5, 0.625, 0.5, 0.625, 0.75, 0.375, 0.75, 0.375, 0.75, 0.625, 0.75, 0.625, 1.0, 0.375, 1.0, 0.125, 0.5, 0.375, 0.5, 0.375, 0.75, 0.125, 0.75, 0.625, 0.5, 0.875, 0.5, 0.875, 0.75, 0.625, 0.75])
me_cube_005.materials.append(mat_wall)
me_cube_005.update()
me_cube_006 = bpy.data.meshes.new('Cube.006')
me_cube_006.from_pydata([(-2.75, -2.5, 0.0), (-2.75, -2.5, 1.0), (-2.75, 2.5, 0.0), (-2.75, 2.5, 1.0), (-2.25, -2.5, 0.0), (-2.25, -2.5, 1.0), (-2.25, 2.5, 0.0), (-2.25, 2.5, 1.0)], [], [(0, 1, 3, 2), (2, 3, 7, 6), (6, 7, 5, 4), (4, 5, 1, 0), (2, 6, 4, 0), (7, 3, 1, 5)])
_uv = me_cube_006.uv_layers.new(name='UVMap')
_uv.uv.foreach_set('vector', [0.375, 0.0, 0.625, 0.0, 0.625, 0.25, 0.375, 0.25, 0.375, 0.25, 0.625, 0.25, 0.625, 0.5, 0.375, 0.5, 0.375, 0.5, 0.625, 0.5, 0.625, 0.75, 0.375, 0.75, 0.375, 0.75, 0.625, 0.75, 0.625, 1.0, 0.375, 1.0, 0.125, 0.5, 0.375, 0.5, 0.375, 0.75, 0.125, 0.75, 0.625, 0.5, 0.875, 0.5, 0.875, 0.75, 0.625, 0.75])
me_cube_006.materials.append(mat_wall)
me_cube_006.update()
me_cube_007 = bpy.data.meshes.new('Cube.007')
me_cube_007.from_pydata([(2.25, -2.5, 0.0), (2.25, -2.5, 1.0), (2.25, 2.5, 0.0), (2.25, 2.5, 1.0), (2.75, -2.5, 0.0), (2.75, -2.5, 1.0), (2.75, 2.5, 0.0), (2.75, 2.5, 1.0)], [], [(0, 1, 3, 2), (2, 3, 7, 6), (6, 7, 5, 4), (4, 5, 1, 0), (2, 6, 4, 0), (7, 3, 1, 5)])
_uv = me_cube_007.uv_layers.new(name='UVMap')
_uv.uv.foreach_set('vector', [0.375, 0.0, 0.625, 0.0, 0.625, 0.25, 0.375, 0.25, 0.375, 0.25, 0.625, 0.25, 0.625, 0.5, 0.375, 0.5, 0.375, 0.5, 0.625, 0.5, 0.625, 0.75, 0.375, 0.75, 0.375, 0.75, 0.625, 0.75, 0.625, 1.0, 0.375, 1.0, 0.125, 0.5, 0.375, 0.5, 0.375, 0.75, 0.125, 0.75, 0.625, 0.5, 0.875, 0.5, 0.875, 0.75, 0.625, 0.75])
me_cube_007.materials.append(mat_wall)
me_cube_007.update()
me_cube_008 = bpy.data.meshes.new('Cube.008')
me_cube_008.from_pydata([(-2.25, -0.25, 0.0), (-2.25, -0.25, 1.0), (-2.25, 0.25, 0.0), (-2.25, 0.25, 1.0), (2.25, -0.25, 0.0), (2.25, -0.25, 1.0), (2.25, 0.25, 0.0), (2.25, 0.25, 1.0)], [], [(0, 1, 3, 2), (2, 3, 7, 6), (6, 7, 5, 4), (4, 5, 1, 0), (2, 6, 4, 0), (7, 3, 1, 5)])
_uv = me_cube_008.uv_layers.new(name='UVMap')
_uv.uv.foreach_set('vector', [0.375, 0.0, 0.625, 0.0, 0.625, 0.25, 0.375, 0.25, 0.375, 0.25, 0.625, 0.25, 0.625, 0.5, 0.375, 0.5, 0.375, 0.5, 0.625, 0.5, 0.625, 0.75, 0.375, 0.75, 0.375, 0.75, 0.625, 0.75, 0.625, 1.0, 0.375, 1.0, 0.125, 0.5, 0.375, 0.5, 0.375, 0.75, 0.125, 0.75, 0.625, 0.5, 0.875, 0.5, 0.875, 0.75, 0.625, 0.75])
me_cube_008.materials.append(mat_wall)
me_cube_008.update()
me_cube_009 = bpy.data.meshes.new('Cube.009')
me_cube_009.from_pydata([(-9.0, -1.0, 0.0), (-9.0, -1.0, 2.0), (-9.0, 1.0, 0.0), (-9.0, 1.0, 2.0), (9.0, -1.0, 0.0), (9.0, -1.0, 2.0), (9.0, 1.0, 0.0), (9.0, 1.0, 2.0)], [], [(0, 1, 3, 2), (2, 3, 7, 6), (6, 7, 5, 4), (4, 5, 1, 0), (2, 6, 4, 0), (7, 3, 1, 5)])
_uv = me_cube_009.uv_layers.new(name='UVMap')
_uv.uv.foreach_set('vector', [0.375, 0.0, 0.625, 0.0, 0.625, 0.25, 0.375, 0.25, 0.375, 0.25, 0.625, 0.25, 0.625, 0.5, 0.375, 0.5, 0.375, 0.5, 0.625, 0.5, 0.625, 0.75, 0.375, 0.75, 0.375, 0.75, 0.625, 0.75, 0.625, 1.0, 0.375, 1.0, 0.125, 0.5, 0.375, 0.5, 0.375, 0.75, 0.125, 0.75, 0.625, 0.5, 0.875, 0.5, 0.875, 0.75, 0.625, 0.75])
me_cube_009.materials.append(mat_wall)
me_cube_009.update()

# ---- objects
ob_floor = bpy.data.objects.new('floor', me_cube_001)
ob_slot = bpy.data.objects.new('slot', me_cube_010)
ob_slot_009 = bpy.data.objects.new('slot.009', me_cube_019)
ob_slot_011 = bpy.data.objects.new('slot.011', me_cube_021)
ob_slot_012 = bpy.data.objects.new('slot.012', me_cube_022)
ob_slot_013 = bpy.data.objects.new('slot.013', me_cube_023)
ob_slot_014 = bpy.data.objects.new('slot.014', me_cube_024)
ob_slot_015 = bpy.data.objects.new('slot.015', me_cube_025)
ob_slot_016 = bpy.data.objects.new('slot.016', me_cube_026)
ob_slot_017 = bpy.data.objects.new('slot.017', me_cube_027)
ob_slot_018 = bpy.data.objects.new('slot.018', me_cube_028)
ob_slot_019 = bpy.data.objects.new('slot.019', me_cube_029)
ob_slot_020 = bpy.data.objects.new('slot.020', me_cube_030)
ob_slot_029 = bpy.data.objects.new('slot.029', me_cube_039)
ob_slot_030 = bpy.data.objects.new('slot.030', me_cube_040)
ob_slot_031 = bpy.data.objects.new('slot.031', me_cube_041)
ob_slot_032 = bpy.data.objects.new('slot.032', me_cube_042)
ob_slot_033 = bpy.data.objects.new('slot.033', me_cube_043)
ob_slot_034 = bpy.data.objects.new('slot.034', me_cube_044)
ob_slot_035 = bpy.data.objects.new('slot.035', me_cube_045)
ob_slot_036 = bpy.data.objects.new('slot.036', me_cube_046)
ob_slot_037 = bpy.data.objects.new('slot.037', me_cube_047)
ob_wall = bpy.data.objects.new('wall', me_cube)
ob_wall_001 = bpy.data.objects.new('wall.001', me_cube_002)
ob_wall_002 = bpy.data.objects.new('wall.002', me_cube_003)
ob_wall_003 = bpy.data.objects.new('wall.003', me_cube_004)
ob_wall_004 = bpy.data.objects.new('wall.004', me_cube_005)
ob_wall_005 = bpy.data.objects.new('wall.005', me_cube_006)
ob_wall_006 = bpy.data.objects.new('wall.006', me_cube_007)
ob_wall_007 = bpy.data.objects.new('wall.007', me_cube_008)
ob_wall_008 = bpy.data.objects.new('wall.008', me_cube_009)
ob_light = bpy.data.objects.new('Light', light_light)
ob_camera = bpy.data.objects.new('Camera', cam_camera)
ob_empty = bpy.data.objects.new('Empty', None)
ob_sun = bpy.data.objects.new('Sun', light_sun)

# ---- transforms, parenting, visibility, modifiers, constraints
ob_floor.location = (0.0, 0.0, 0.0)
ob_slot.location = (0.0, 5.0, 0.0)
ob_slot_009.location = (0.0, 0.0, -1.0)
ob_slot_011.location = (5.0, 0.0, 0.0)
ob_slot_012.location = (5.0, 0.0, 1.0)
ob_slot_013.location = (5.0, 0.0, -1.0)
ob_slot_014.location = (5.0, -2.75, 0.0)
ob_slot_015.location = (5.0, -2.75, 1.0)
ob_slot_016.location = (5.0, -2.75, -1.0)
ob_slot_017.location = (5.0, 2.75, 0.0)
ob_slot_018.location = (5.0, 2.75, 1.0)
ob_slot_019.location = (5.0, 2.75, -1.0)
ob_slot_020.location = (0.0, -5.0, 0.0)
ob_slot_029.location = (-5.0, 0.0, 0.0)
ob_slot_030.location = (-5.0, 0.0, 1.0)
ob_slot_031.location = (-5.0, 0.0, -1.0)
ob_slot_032.location = (-5.0, 2.75, 0.0)
ob_slot_033.location = (-5.0, 2.75, 1.0)
ob_slot_034.location = (-5.0, 2.75, -1.0)
ob_slot_035.location = (-5.0, -2.75, 0.0)
ob_slot_036.location = (-5.0, -2.75, 1.0)
ob_slot_037.location = (-5.0, -2.75, -1.0)
ob_wall.location = (0.0, 0.0, 0.0)
_m = ob_wall.modifiers.new('Hops_Mirror', 'MIRROR')
_m.use_bisect_axis = (True, False, False)
_m.use_bisect_flip_axis = (True, False, False)
_m.use_clip = True
ob_wall_001.location = (2.5, -2.5, 0.0)
ob_wall_001.hide_render = True
ob_wall_002.location = (-2.5, -2.5, 0.0)
ob_wall_002.hide_render = True
ob_wall_003.location = (2.5, 2.5, 0.0)
ob_wall_003.scale = (0.25, 0.25, 0.5)
ob_wall_003.hide_render = True
ob_wall_004.location = (-2.5, 2.5, 0.0)
ob_wall_004.scale = (0.25, 0.25, 0.5)
ob_wall_004.hide_render = True
ob_wall_005.location = (0.0, 0.0, 0.0)
ob_wall_006.location = (0.0, 0.0, 0.0)
ob_wall_007.location = (0.0, -2.5, 0.0)
ob_wall_007.hide_render = True
ob_wall_008.location = (0.0, 2.5, 0.0)
ob_wall_008.scale = (0.25, 0.25, 0.5)
ob_wall_008.hide_render = True
ob_light.location = (4.076, 1.005, 5.904)
ob_light.rotation_euler = (0.6503, 0.05522, 1.866)
ob_light.lock_rotations_4d = False
ob_light.empty_display_type = 'ARROWS'
ob_light.color = (0.0, 0.0, 0.0, 0.0)
ob_light.lineart.crease_threshold = 0.0
ob_camera.location = (7.5, -7.5, 6.11)
ob_camera.rotation_euler = (1.047, 0.0, 0.7854)
ob_camera.lock_rotations_4d = False
ob_camera.empty_display_type = 'ARROWS'
ob_camera.color = (0.0, 0.0, 0.0, 0.0)
ob_camera.display_type = 'WIRE'
ob_camera.lineart.crease_threshold = 0.0
_c = ob_camera.constraints.new('TRACK_TO'); _c.name = 'Track To'
_c.target = ob_empty
ob_empty.location = (0.0, 0.0, 0.0)
ob_sun.location = (10.0, 10.0, 15.0)
_c = ob_sun.constraints.new('TRACK_TO'); _c.name = 'Track To'
_c.target = ob_empty

# ---- collection membership
col_collection.objects.link(ob_floor)
col_slots.objects.link(ob_slot)
col_slots.objects.link(ob_slot_009)
col_slots.objects.link(ob_slot_011)
col_slots.objects.link(ob_slot_012)
col_slots.objects.link(ob_slot_013)
col_slots.objects.link(ob_slot_014)
col_slots.objects.link(ob_slot_015)
col_slots.objects.link(ob_slot_016)
col_slots.objects.link(ob_slot_017)
col_slots.objects.link(ob_slot_018)
col_slots.objects.link(ob_slot_019)
col_slots.objects.link(ob_slot_020)
col_slots.objects.link(ob_slot_029)
col_slots.objects.link(ob_slot_030)
col_slots.objects.link(ob_slot_031)
col_slots.objects.link(ob_slot_032)
col_slots.objects.link(ob_slot_033)
col_slots.objects.link(ob_slot_034)
col_slots.objects.link(ob_slot_035)
col_slots.objects.link(ob_slot_036)
col_slots.objects.link(ob_slot_037)
col_walls.objects.link(ob_wall)
col_walls.objects.link(ob_wall_001)
col_walls.objects.link(ob_wall_002)
col_walls.objects.link(ob_wall_003)
col_walls.objects.link(ob_wall_004)
col_walls.objects.link(ob_wall_005)
col_walls.objects.link(ob_wall_006)
col_walls.objects.link(ob_wall_007)
col_walls.objects.link(ob_wall_008)
col_misc.objects.link(ob_light)
col_misc.objects.link(ob_camera)
col_misc.objects.link(ob_empty)
col_misc.objects.link(ob_sun)

# ---- scene / render settings (as saved in the file)
scene.camera = ob_camera
scene.frame_start = 1; scene.frame_end = 250; scene.frame_set(1)
scene.render.engine = 'CYCLES'
scene.render.resolution_x = 256
scene.render.resolution_y = 256
scene.render.film_transparent = True
scene.cycles.sampling_pattern = 'TABULATED_SOBOL'
scene.cycles.film_transparent_glass = True
scene.view_settings.view_transform = 'Filmic'
bpy.context.view_layer.update()
